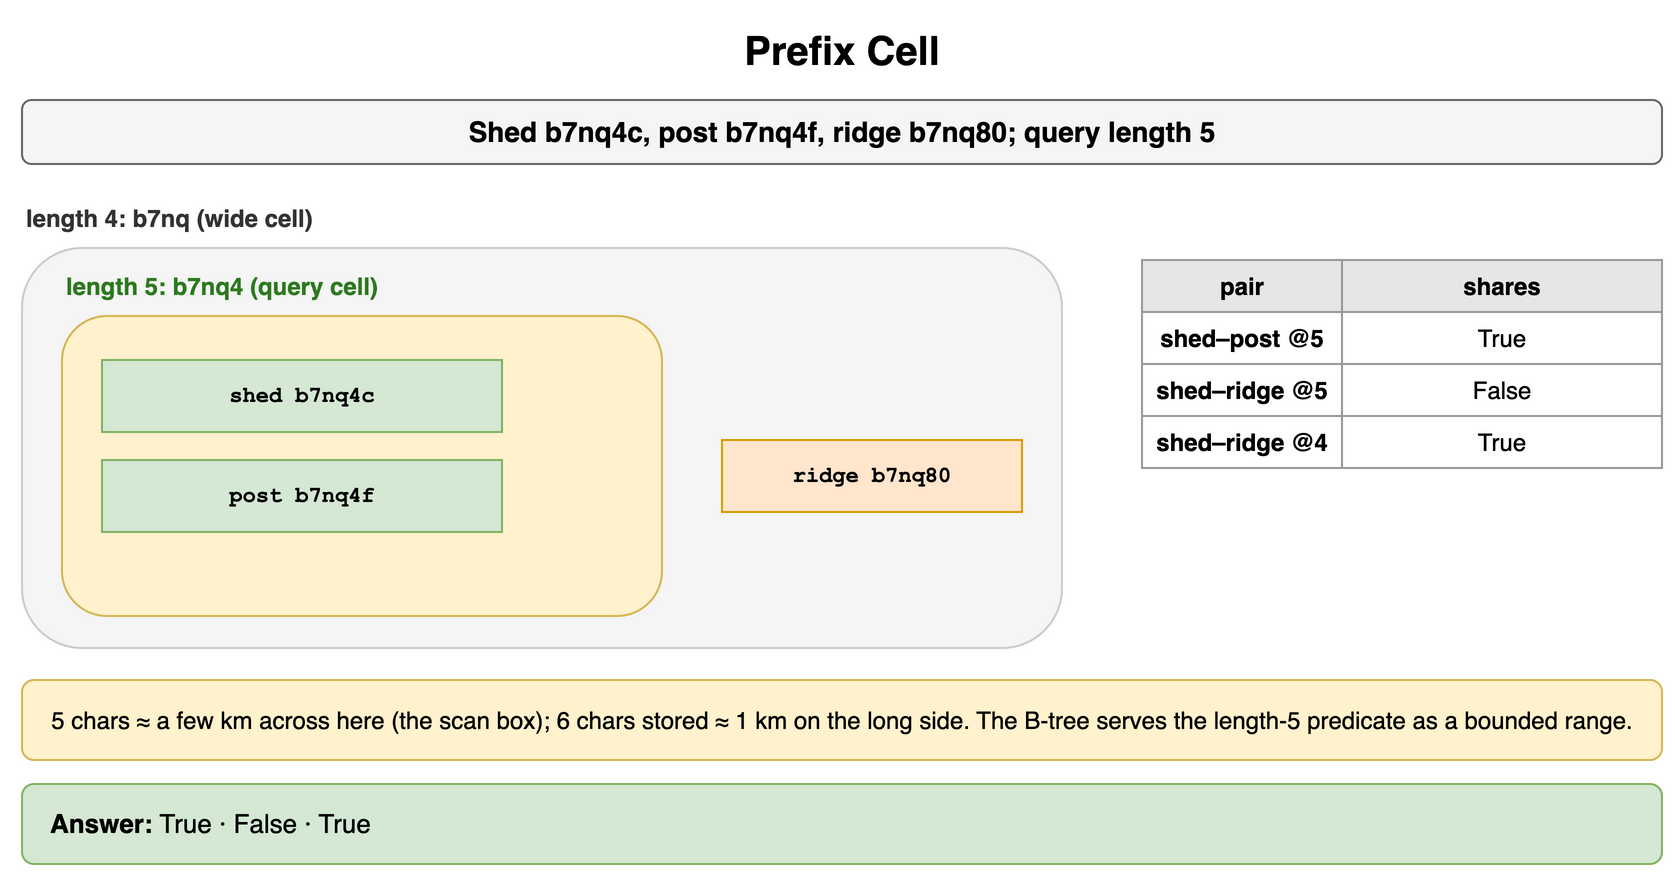

The diagram above was exported from draw.io. Its source (the exported page's mxGraphModel, read from the mxfile embedded in the PNG):
<mxGraphModel dx="900" dy="446" grid="1" gridSize="10" guides="1" tooltips="1" connect="1" arrows="1" fold="1" page="1" pageScale="1" pageWidth="900" pageHeight="446" math="0" shadow="0">
  <root>
    <mxCell id="0" />
    <mxCell id="1" parent="0" />
    <mxCell id="a1" value="Prefix Cell" style="text;html=1;align=center;verticalAlign=middle;whiteSpace=wrap;fontSize=20;fontStyle=1;" vertex="1" parent="1">
      <mxGeometry x="40" y="10" width="820" height="30" as="geometry" />
    </mxCell>
    <mxCell id="a2" value="Shed b7nq4c, post b7nq4f, ridge b7nq80; query length 5" style="rounded=1;whiteSpace=wrap;html=1;fillColor=#f5f5f5;strokeColor=#666666;fontStyle=1;fontSize=14;" vertex="1" parent="1">
      <mxGeometry x="40" y="50" width="820" height="32" as="geometry" />
    </mxCell>
    <mxCell id="a3" value="length 4: b7nq (wide cell)" style="text;html=1;whiteSpace=wrap;fontSize=11;align=left;verticalAlign=middle;fontSize=12;fontColor=#333333;fontStyle=1;" vertex="1" parent="1">
      <mxGeometry x="40" y="100" width="400" height="18" as="geometry" />
    </mxCell>
    <mxCell id="a4" value="" style="rounded=1;whiteSpace=wrap;html=1;fillColor=#f5f5f5;strokeColor=#cccccc;fontSize=12;align=center;fontStyle=1;fontColor=#aaaaaa;" vertex="1" parent="1">
      <mxGeometry x="40" y="124" width="520" height="200" as="geometry" />
    </mxCell>
    <mxCell id="a5" value="length 5: b7nq4 (query cell)" style="text;html=1;whiteSpace=wrap;fontSize=11;align=left;verticalAlign=middle;fontSize=12;fontColor=#2d7a1f;fontStyle=1;" vertex="1" parent="1">
      <mxGeometry x="60" y="134" width="300" height="18" as="geometry" />
    </mxCell>
    <mxCell id="a6" value="" style="rounded=1;whiteSpace=wrap;html=1;fillColor=#fff2cc;strokeColor=#d6b656;fontSize=12;align=center;fontStyle=1;" vertex="1" parent="1">
      <mxGeometry x="60" y="158" width="300" height="150" as="geometry" />
    </mxCell>
    <mxCell id="a7" value="shed b7nq4c" style="rounded=0;whiteSpace=wrap;html=1;fontFamily=Courier New;fontStyle=1;fontSize=13;fillColor=#d5e8d4;strokeColor=#82b366;fontSize=11;" vertex="1" parent="1">
      <mxGeometry x="80" y="180" width="200" height="36" as="geometry" />
    </mxCell>
    <mxCell id="a8" value="post b7nq4f" style="rounded=0;whiteSpace=wrap;html=1;fontFamily=Courier New;fontStyle=1;fontSize=13;fillColor=#d5e8d4;strokeColor=#82b366;fontSize=11;" vertex="1" parent="1">
      <mxGeometry x="80" y="230" width="200" height="36" as="geometry" />
    </mxCell>
    <mxCell id="a9" value="ridge b7nq80" style="rounded=0;whiteSpace=wrap;html=1;fontFamily=Courier New;fontStyle=1;fontSize=13;fillColor=#ffe6cc;strokeColor=#d79b00;fontSize=11;" vertex="1" parent="1">
      <mxGeometry x="390" y="220" width="150" height="36" as="geometry" />
    </mxCell>
    <mxCell id="a10" value="pair" style="whiteSpace=wrap;html=1;fillColor=#e6e6e6;strokeColor=#999999;fontStyle=1;fontSize=12;" vertex="1" parent="1">
      <mxGeometry x="600" y="130" width="100" height="26" as="geometry" />
    </mxCell>
    <mxCell id="a11" value="shares" style="whiteSpace=wrap;html=1;fillColor=#e6e6e6;strokeColor=#999999;fontStyle=1;fontSize=12;" vertex="1" parent="1">
      <mxGeometry x="700" y="130" width="160" height="26" as="geometry" />
    </mxCell>
    <mxCell id="a12" value="shed–post @5" style="whiteSpace=wrap;html=1;strokeColor=#999999;fontSize=12;fillColor=#ffffff;fontStyle=1;" vertex="1" parent="1">
      <mxGeometry x="600" y="156" width="100" height="26" as="geometry" />
    </mxCell>
    <mxCell id="a13" value="True" style="whiteSpace=wrap;html=1;strokeColor=#999999;fontSize=12;fillColor=#ffffff;" vertex="1" parent="1">
      <mxGeometry x="700" y="156" width="160" height="26" as="geometry" />
    </mxCell>
    <mxCell id="a14" value="shed–ridge @5" style="whiteSpace=wrap;html=1;strokeColor=#999999;fontSize=12;fillColor=#ffffff;fontStyle=1;" vertex="1" parent="1">
      <mxGeometry x="600" y="182" width="100" height="26" as="geometry" />
    </mxCell>
    <mxCell id="a15" value="False" style="whiteSpace=wrap;html=1;strokeColor=#999999;fontSize=12;fillColor=#ffffff;" vertex="1" parent="1">
      <mxGeometry x="700" y="182" width="160" height="26" as="geometry" />
    </mxCell>
    <mxCell id="a16" value="shed–ridge @4" style="whiteSpace=wrap;html=1;strokeColor=#999999;fontSize=12;fillColor=#ffffff;fontStyle=1;" vertex="1" parent="1">
      <mxGeometry x="600" y="208" width="100" height="26" as="geometry" />
    </mxCell>
    <mxCell id="a17" value="True" style="whiteSpace=wrap;html=1;strokeColor=#999999;fontSize=12;fillColor=#ffffff;" vertex="1" parent="1">
      <mxGeometry x="700" y="208" width="160" height="26" as="geometry" />
    </mxCell>
    <mxCell id="a18" value="5 chars ≈ a few km across here (the scan box); 6 chars stored ≈ 1 km on the long side. The B-tree serves the length-5 predicate as a bounded range." style="rounded=1;whiteSpace=wrap;html=1;fillColor=#fff2cc;strokeColor=#d6b656;fontSize=12;align=center;" vertex="1" parent="1">
      <mxGeometry x="40" y="340" width="820" height="40" as="geometry" />
    </mxCell>
    <mxCell id="a19" value="&lt;b&gt;Answer:&lt;/b&gt; True · False · True" style="rounded=1;whiteSpace=wrap;html=1;fillColor=#d5e8d4;strokeColor=#82b366;fontSize=13;align=left;spacingLeft=12;" vertex="1" parent="1">
      <mxGeometry x="40" y="392" width="820" height="40" as="geometry" />
    </mxCell>
  </root>
</mxGraphModel>